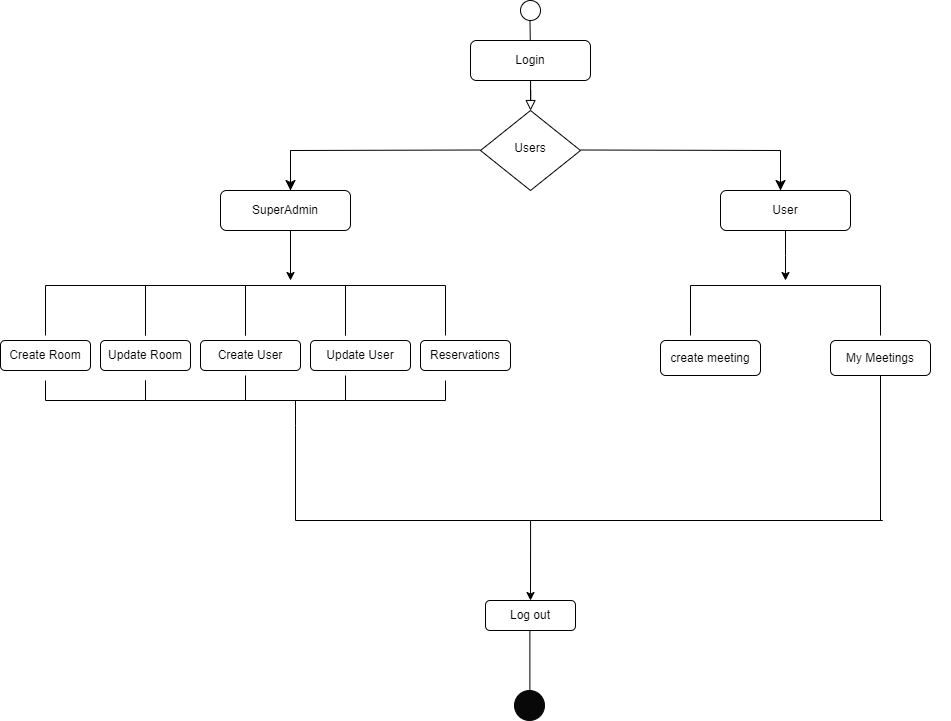

The diagram above was exported from draw.io. Its source (the exported page's mxGraphModel, read from the mxfile embedded in the PNG):
<mxGraphModel dx="2271" dy="764" grid="1" gridSize="10" guides="1" tooltips="1" connect="1" arrows="1" fold="1" page="1" pageScale="1" pageWidth="827" pageHeight="1169" math="0" shadow="0">
  <root>
    <mxCell id="WIyWlLk6GJQsqaUBKTNV-0" />
    <mxCell id="WIyWlLk6GJQsqaUBKTNV-1" parent="WIyWlLk6GJQsqaUBKTNV-0" />
    <mxCell id="WIyWlLk6GJQsqaUBKTNV-2" value="" style="rounded=0;html=1;jettySize=auto;orthogonalLoop=1;fontSize=11;endArrow=block;endFill=0;endSize=8;strokeWidth=1;shadow=0;labelBackgroundColor=none;edgeStyle=orthogonalEdgeStyle;" parent="WIyWlLk6GJQsqaUBKTNV-1" source="WIyWlLk6GJQsqaUBKTNV-3" target="WIyWlLk6GJQsqaUBKTNV-6" edge="1">
      <mxGeometry relative="1" as="geometry" />
    </mxCell>
    <mxCell id="WIyWlLk6GJQsqaUBKTNV-6" value="Users" style="rhombus;whiteSpace=wrap;html=1;shadow=0;fontFamily=Helvetica;fontSize=12;align=center;strokeWidth=1;spacing=6;spacingTop=-4;" parent="WIyWlLk6GJQsqaUBKTNV-1" vertex="1">
      <mxGeometry x="350" y="110" width="100" height="80" as="geometry" />
    </mxCell>
    <mxCell id="4iFrpXDsx9PlqzUKPNP6-0" value="" style="ellipse;whiteSpace=wrap;html=1;aspect=fixed;" vertex="1" parent="WIyWlLk6GJQsqaUBKTNV-1">
      <mxGeometry x="390" width="20" height="20" as="geometry" />
    </mxCell>
    <mxCell id="4iFrpXDsx9PlqzUKPNP6-1" value="" style="endArrow=none;html=1;rounded=0;" edge="1" parent="WIyWlLk6GJQsqaUBKTNV-1" source="WIyWlLk6GJQsqaUBKTNV-3">
      <mxGeometry width="50" height="50" relative="1" as="geometry">
        <mxPoint x="400" y="90" as="sourcePoint" />
        <mxPoint x="399.5" y="20" as="targetPoint" />
      </mxGeometry>
    </mxCell>
    <mxCell id="4iFrpXDsx9PlqzUKPNP6-2" value="" style="endArrow=none;html=1;rounded=0;" edge="1" parent="WIyWlLk6GJQsqaUBKTNV-1" target="WIyWlLk6GJQsqaUBKTNV-3">
      <mxGeometry width="50" height="50" relative="1" as="geometry">
        <mxPoint x="400" y="90" as="sourcePoint" />
        <mxPoint x="399.5" y="20" as="targetPoint" />
      </mxGeometry>
    </mxCell>
    <mxCell id="WIyWlLk6GJQsqaUBKTNV-3" value="Login" style="rounded=1;whiteSpace=wrap;html=1;fontSize=12;glass=0;strokeWidth=1;shadow=0;" parent="WIyWlLk6GJQsqaUBKTNV-1" vertex="1">
      <mxGeometry x="340" y="40" width="120" height="40" as="geometry" />
    </mxCell>
    <mxCell id="4iFrpXDsx9PlqzUKPNP6-3" value="" style="endArrow=none;html=1;rounded=0;" edge="1" parent="WIyWlLk6GJQsqaUBKTNV-1">
      <mxGeometry width="50" height="50" relative="1" as="geometry">
        <mxPoint x="160" y="150" as="sourcePoint" />
        <mxPoint x="350" y="149.5" as="targetPoint" />
      </mxGeometry>
    </mxCell>
    <mxCell id="4iFrpXDsx9PlqzUKPNP6-4" value="" style="endArrow=none;html=1;rounded=0;" edge="1" parent="WIyWlLk6GJQsqaUBKTNV-1">
      <mxGeometry width="50" height="50" relative="1" as="geometry">
        <mxPoint x="450" y="149.5" as="sourcePoint" />
        <mxPoint x="650" y="150" as="targetPoint" />
      </mxGeometry>
    </mxCell>
    <mxCell id="4iFrpXDsx9PlqzUKPNP6-5" value="" style="endArrow=none;html=1;rounded=0;" edge="1" parent="WIyWlLk6GJQsqaUBKTNV-1">
      <mxGeometry width="50" height="50" relative="1" as="geometry">
        <mxPoint x="160" y="200" as="sourcePoint" />
        <mxPoint x="160" y="150" as="targetPoint" />
      </mxGeometry>
    </mxCell>
    <mxCell id="4iFrpXDsx9PlqzUKPNP6-6" value="" style="endArrow=none;html=1;rounded=0;" edge="1" parent="WIyWlLk6GJQsqaUBKTNV-1">
      <mxGeometry width="50" height="50" relative="1" as="geometry">
        <mxPoint x="650" y="190" as="sourcePoint" />
        <mxPoint x="650" y="150" as="targetPoint" />
      </mxGeometry>
    </mxCell>
    <mxCell id="4iFrpXDsx9PlqzUKPNP6-63" style="edgeStyle=orthogonalEdgeStyle;rounded=0;orthogonalLoop=1;jettySize=auto;html=1;" edge="1" parent="WIyWlLk6GJQsqaUBKTNV-1" source="4iFrpXDsx9PlqzUKPNP6-8">
      <mxGeometry relative="1" as="geometry">
        <mxPoint x="655" y="280" as="targetPoint" />
      </mxGeometry>
    </mxCell>
    <mxCell id="4iFrpXDsx9PlqzUKPNP6-8" value="User" style="rounded=1;whiteSpace=wrap;html=1;" vertex="1" parent="WIyWlLk6GJQsqaUBKTNV-1">
      <mxGeometry x="590" y="190" width="130" height="40" as="geometry" />
    </mxCell>
    <mxCell id="4iFrpXDsx9PlqzUKPNP6-15" style="edgeStyle=orthogonalEdgeStyle;rounded=0;orthogonalLoop=1;jettySize=auto;html=1;exitX=0.5;exitY=1;exitDx=0;exitDy=0;" edge="1" parent="WIyWlLk6GJQsqaUBKTNV-1">
      <mxGeometry relative="1" as="geometry">
        <mxPoint x="160" y="280" as="targetPoint" />
        <mxPoint x="160" y="230" as="sourcePoint" />
      </mxGeometry>
    </mxCell>
    <mxCell id="4iFrpXDsx9PlqzUKPNP6-9" value="SuperAdmin" style="rounded=1;whiteSpace=wrap;html=1;" vertex="1" parent="WIyWlLk6GJQsqaUBKTNV-1">
      <mxGeometry x="90" y="190" width="130" height="40" as="geometry" />
    </mxCell>
    <mxCell id="4iFrpXDsx9PlqzUKPNP6-13" value="" style="edgeStyle=segmentEdgeStyle;endArrow=classic;html=1;curved=0;rounded=0;endSize=8;startSize=8;" edge="1" parent="WIyWlLk6GJQsqaUBKTNV-1">
      <mxGeometry width="50" height="50" relative="1" as="geometry">
        <mxPoint x="160" y="150" as="sourcePoint" />
        <mxPoint x="160" y="190" as="targetPoint" />
      </mxGeometry>
    </mxCell>
    <mxCell id="4iFrpXDsx9PlqzUKPNP6-14" value="" style="edgeStyle=segmentEdgeStyle;endArrow=classic;html=1;curved=0;rounded=0;endSize=8;startSize=8;" edge="1" parent="WIyWlLk6GJQsqaUBKTNV-1">
      <mxGeometry width="50" height="50" relative="1" as="geometry">
        <mxPoint x="650" y="150" as="sourcePoint" />
        <mxPoint x="650" y="190" as="targetPoint" />
      </mxGeometry>
    </mxCell>
    <mxCell id="4iFrpXDsx9PlqzUKPNP6-21" value="Update Room" style="rounded=1;whiteSpace=wrap;html=1;" vertex="1" parent="WIyWlLk6GJQsqaUBKTNV-1">
      <mxGeometry x="-30" y="340" width="90" height="30" as="geometry" />
    </mxCell>
    <mxCell id="4iFrpXDsx9PlqzUKPNP6-22" value="Create User" style="rounded=1;whiteSpace=wrap;html=1;" vertex="1" parent="WIyWlLk6GJQsqaUBKTNV-1">
      <mxGeometry x="70" y="340" width="100" height="30" as="geometry" />
    </mxCell>
    <mxCell id="4iFrpXDsx9PlqzUKPNP6-23" value="Update User" style="rounded=1;whiteSpace=wrap;html=1;" vertex="1" parent="WIyWlLk6GJQsqaUBKTNV-1">
      <mxGeometry x="180" y="340" width="100" height="30" as="geometry" />
    </mxCell>
    <mxCell id="4iFrpXDsx9PlqzUKPNP6-25" value="create meeting" style="rounded=1;whiteSpace=wrap;html=1;" vertex="1" parent="WIyWlLk6GJQsqaUBKTNV-1">
      <mxGeometry x="530" y="340" width="100" height="35" as="geometry" />
    </mxCell>
    <mxCell id="4iFrpXDsx9PlqzUKPNP6-26" value="Reservations" style="rounded=1;whiteSpace=wrap;html=1;" vertex="1" parent="WIyWlLk6GJQsqaUBKTNV-1">
      <mxGeometry x="290" y="340" width="90" height="30" as="geometry" />
    </mxCell>
    <mxCell id="4iFrpXDsx9PlqzUKPNP6-41" value="" style="strokeWidth=1;html=1;shape=mxgraph.flowchart.annotation_1;align=left;pointerEvents=1;rotation=90;" vertex="1" parent="WIyWlLk6GJQsqaUBKTNV-1">
      <mxGeometry x="140" y="260" width="50" height="100" as="geometry" />
    </mxCell>
    <mxCell id="4iFrpXDsx9PlqzUKPNP6-42" value="" style="strokeWidth=1;html=1;shape=mxgraph.flowchart.annotation_1;align=left;pointerEvents=1;rotation=90;" vertex="1" parent="WIyWlLk6GJQsqaUBKTNV-1">
      <mxGeometry x="240" y="260" width="50" height="100" as="geometry" />
    </mxCell>
    <mxCell id="4iFrpXDsx9PlqzUKPNP6-44" value="" style="strokeWidth=1;html=1;shape=mxgraph.flowchart.annotation_1;align=left;pointerEvents=1;rotation=90;" vertex="1" parent="WIyWlLk6GJQsqaUBKTNV-1">
      <mxGeometry x="40" y="260" width="50" height="100" as="geometry" />
    </mxCell>
    <mxCell id="4iFrpXDsx9PlqzUKPNP6-50" style="edgeStyle=orthogonalEdgeStyle;rounded=0;orthogonalLoop=1;jettySize=auto;html=1;exitX=0;exitY=0.5;exitDx=0;exitDy=0;exitPerimeter=0;" edge="1" parent="WIyWlLk6GJQsqaUBKTNV-1" source="4iFrpXDsx9PlqzUKPNP6-47">
      <mxGeometry relative="1" as="geometry">
        <mxPoint x="400" y="600" as="targetPoint" />
        <Array as="points">
          <mxPoint x="165" y="520" />
          <mxPoint x="400" y="520" />
        </Array>
      </mxGeometry>
    </mxCell>
    <mxCell id="4iFrpXDsx9PlqzUKPNP6-47" value="" style="strokeWidth=1;html=1;shape=mxgraph.flowchart.annotation_2;align=left;labelPosition=right;pointerEvents=1;rotation=-90;" vertex="1" parent="WIyWlLk6GJQsqaUBKTNV-1">
      <mxGeometry x="140" y="350" width="50" height="100" as="geometry" />
    </mxCell>
    <mxCell id="4iFrpXDsx9PlqzUKPNP6-48" value="" style="strokeWidth=1;html=1;shape=mxgraph.flowchart.annotation_1;align=left;pointerEvents=1;rotation=-90;" vertex="1" parent="WIyWlLk6GJQsqaUBKTNV-1">
      <mxGeometry x="255" y="340" width="20" height="100" as="geometry" />
    </mxCell>
    <mxCell id="4iFrpXDsx9PlqzUKPNP6-49" value="" style="strokeWidth=1;html=1;shape=mxgraph.flowchart.annotation_1;align=left;pointerEvents=1;rotation=-90;" vertex="1" parent="WIyWlLk6GJQsqaUBKTNV-1">
      <mxGeometry x="55" y="340" width="20" height="100" as="geometry" />
    </mxCell>
    <mxCell id="4iFrpXDsx9PlqzUKPNP6-55" value="My Meetings" style="rounded=1;whiteSpace=wrap;html=1;" vertex="1" parent="WIyWlLk6GJQsqaUBKTNV-1">
      <mxGeometry x="700" y="340" width="100" height="35" as="geometry" />
    </mxCell>
    <mxCell id="4iFrpXDsx9PlqzUKPNP6-59" value="" style="strokeWidth=1;html=1;shape=mxgraph.flowchart.annotation_1;align=left;pointerEvents=1;direction=south;" vertex="1" parent="WIyWlLk6GJQsqaUBKTNV-1">
      <mxGeometry x="560" y="285" width="190" height="50" as="geometry" />
    </mxCell>
    <mxCell id="4iFrpXDsx9PlqzUKPNP6-73" value="" style="endArrow=none;html=1;rounded=0;entryX=0.577;entryY=0;entryDx=0;entryDy=0;entryPerimeter=0;" edge="1" parent="WIyWlLk6GJQsqaUBKTNV-1" target="4iFrpXDsx9PlqzUKPNP6-86">
      <mxGeometry width="50" height="50" relative="1" as="geometry">
        <mxPoint x="400" y="520" as="sourcePoint" />
        <mxPoint x="660" y="520" as="targetPoint" />
      </mxGeometry>
    </mxCell>
    <mxCell id="4iFrpXDsx9PlqzUKPNP6-76" value="Log out" style="rounded=1;whiteSpace=wrap;html=1;" vertex="1" parent="WIyWlLk6GJQsqaUBKTNV-1">
      <mxGeometry x="355" y="600" width="90" height="30" as="geometry" />
    </mxCell>
    <mxCell id="4iFrpXDsx9PlqzUKPNP6-77" value="" style="endArrow=none;html=1;rounded=0;exitX=0.5;exitY=0;exitDx=0;exitDy=0;" edge="1" parent="WIyWlLk6GJQsqaUBKTNV-1">
      <mxGeometry width="50" height="50" relative="1" as="geometry">
        <mxPoint x="399.38" y="690" as="sourcePoint" />
        <mxPoint x="399.38" y="630" as="targetPoint" />
      </mxGeometry>
    </mxCell>
    <mxCell id="4iFrpXDsx9PlqzUKPNP6-78" value="" style="ellipse;whiteSpace=wrap;html=1;aspect=fixed,color:black;strokeColor=#080808;fillColor=#080808;" vertex="1" parent="WIyWlLk6GJQsqaUBKTNV-1">
      <mxGeometry x="384" y="690" width="30" height="30" as="geometry" />
    </mxCell>
    <mxCell id="4iFrpXDsx9PlqzUKPNP6-81" value="" style="strokeWidth=1;html=1;shape=mxgraph.flowchart.annotation_1;align=left;pointerEvents=1;rotation=90;" vertex="1" parent="WIyWlLk6GJQsqaUBKTNV-1">
      <mxGeometry x="-60" y="260" width="50" height="100" as="geometry" />
    </mxCell>
    <mxCell id="4iFrpXDsx9PlqzUKPNP6-82" value="Create Room" style="rounded=1;whiteSpace=wrap;html=1;" vertex="1" parent="WIyWlLk6GJQsqaUBKTNV-1">
      <mxGeometry x="-130" y="340" width="90" height="30" as="geometry" />
    </mxCell>
    <mxCell id="4iFrpXDsx9PlqzUKPNP6-83" value="" style="strokeWidth=1;html=1;shape=mxgraph.flowchart.annotation_1;align=left;pointerEvents=1;rotation=-90;" vertex="1" parent="WIyWlLk6GJQsqaUBKTNV-1">
      <mxGeometry x="-45" y="340" width="20" height="100" as="geometry" />
    </mxCell>
    <mxCell id="4iFrpXDsx9PlqzUKPNP6-85" value="" style="line;strokeWidth=1;direction=south;html=1;" vertex="1" parent="WIyWlLk6GJQsqaUBKTNV-1">
      <mxGeometry x="745" y="375" width="10" height="145" as="geometry" />
    </mxCell>
    <mxCell id="4iFrpXDsx9PlqzUKPNP6-86" value="" style="line;strokeWidth=1;html=1;perimeter=backbonePerimeter;points=[];outlineConnect=0;" vertex="1" parent="WIyWlLk6GJQsqaUBKTNV-1">
      <mxGeometry x="660" y="520" width="160" as="geometry" />
    </mxCell>
  </root>
</mxGraphModel>